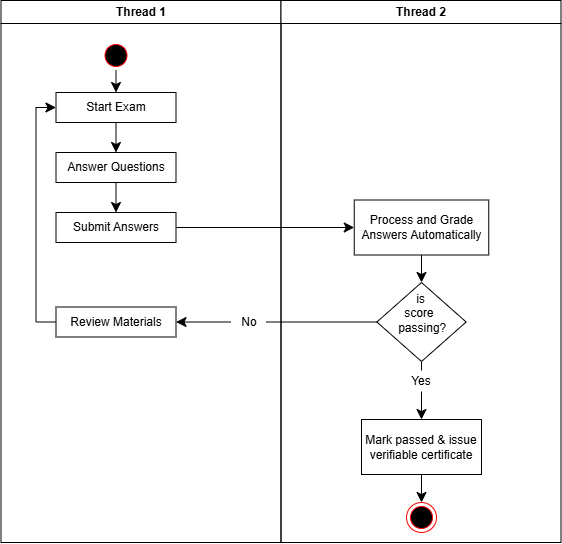

The diagram above was exported from draw.io. Its source (the exported page's mxGraphModel, read from the mxfile embedded in the PNG):
<mxGraphModel dx="823" dy="453" grid="1" gridSize="10" guides="1" tooltips="1" connect="1" arrows="1" fold="1" page="1" pageScale="1" pageWidth="1169" pageHeight="826" background="none" math="0" shadow="0">
  <root>
    <mxCell id="0" />
    <mxCell id="1" parent="0" />
    <mxCell id="2" parent="1" style="swimlane;whiteSpace=wrap" value="Thread 1" vertex="1">
      <mxGeometry height="542" width="280" x="164.5" y="128" as="geometry" />
    </mxCell>
    <mxCell id="GAn0TeMuZDiPjBP_vYYj-43" edge="1" parent="2" source="5" style="edgeStyle=none;curved=1;rounded=0;curveGeometry=1;orthogonalLoop=1;jettySize=auto;html=1;exitX=0.5;exitY=1;exitDx=0;exitDy=0;entryX=0.5;entryY=0;entryDx=0;entryDy=0;fontSize=12;startSize=8;endSize=8;" target="GAn0TeMuZDiPjBP_vYYj-42">
      <mxGeometry relative="1" as="geometry" />
    </mxCell>
    <mxCell id="5" parent="2" style="ellipse;shape=startState;fillColor=#000000;strokeColor=#ff0000;" value="" vertex="1">
      <mxGeometry height="30" width="30" x="100" y="40" as="geometry" />
    </mxCell>
    <mxCell id="GAn0TeMuZDiPjBP_vYYj-45" edge="1" parent="2" source="GAn0TeMuZDiPjBP_vYYj-42" style="edgeStyle=none;curved=1;rounded=0;curveGeometry=1;orthogonalLoop=1;jettySize=auto;html=1;exitX=0.5;exitY=1;exitDx=0;exitDy=0;entryX=0.5;entryY=0;entryDx=0;entryDy=0;fontSize=12;startSize=8;endSize=8;" target="GAn0TeMuZDiPjBP_vYYj-44">
      <mxGeometry relative="1" as="geometry" />
    </mxCell>
    <mxCell id="GAn0TeMuZDiPjBP_vYYj-42" parent="2" style="rounded=0;whiteSpace=wrap;html=1;" value="Start Exam" vertex="1">
      <mxGeometry height="30" width="120" x="55" y="92" as="geometry" />
    </mxCell>
    <mxCell id="GAn0TeMuZDiPjBP_vYYj-47" edge="1" parent="2" source="GAn0TeMuZDiPjBP_vYYj-44" style="edgeStyle=none;curved=1;rounded=0;curveGeometry=1;orthogonalLoop=1;jettySize=auto;html=1;exitX=0.5;exitY=1;exitDx=0;exitDy=0;entryX=0.5;entryY=0;entryDx=0;entryDy=0;fontSize=12;startSize=8;endSize=8;" target="GAn0TeMuZDiPjBP_vYYj-46">
      <mxGeometry relative="1" as="geometry" />
    </mxCell>
    <mxCell id="GAn0TeMuZDiPjBP_vYYj-44" parent="2" style="rounded=0;whiteSpace=wrap;html=1;" value="Answer Questions" vertex="1">
      <mxGeometry height="30" width="120" x="55" y="152" as="geometry" />
    </mxCell>
    <mxCell id="GAn0TeMuZDiPjBP_vYYj-46" parent="2" style="rounded=0;whiteSpace=wrap;html=1;" value="Submit Answers" vertex="1">
      <mxGeometry height="30" width="120" x="55" y="212" as="geometry" />
    </mxCell>
    <mxCell id="GAn0TeMuZDiPjBP_vYYj-63" edge="1" parent="2" source="GAn0TeMuZDiPjBP_vYYj-61" style="edgeStyle=none;curved=1;rounded=0;curveGeometry=1;orthogonalLoop=1;jettySize=auto;html=1;exitX=0;exitY=0.5;exitDx=0;exitDy=0;entryX=1;entryY=0.5;entryDx=0;entryDy=0;fontSize=12;startSize=8;endSize=8;" target="GAn0TeMuZDiPjBP_vYYj-62">
      <mxGeometry relative="1" as="geometry" />
    </mxCell>
    <mxCell id="GAn0TeMuZDiPjBP_vYYj-61" parent="2" style="text;html=1;whiteSpace=wrap;strokeColor=none;fillColor=none;align=center;verticalAlign=middle;rounded=0;" value="No" vertex="1">
      <mxGeometry height="30" width="35.5" x="230" y="306.5" as="geometry" />
    </mxCell>
    <mxCell id="GAn0TeMuZDiPjBP_vYYj-64" edge="1" parent="2" source="GAn0TeMuZDiPjBP_vYYj-62" style="edgeStyle=orthogonalEdgeStyle;rounded=0;orthogonalLoop=1;jettySize=auto;html=1;exitX=0;exitY=0.5;exitDx=0;exitDy=0;entryX=0;entryY=0.5;entryDx=0;entryDy=0;fontSize=12;startSize=8;endSize=8;" target="GAn0TeMuZDiPjBP_vYYj-42">
      <mxGeometry relative="1" as="geometry" />
    </mxCell>
    <mxCell id="GAn0TeMuZDiPjBP_vYYj-62" parent="2" style="rounded=0;whiteSpace=wrap;html=1;" value="Review Materials" vertex="1">
      <mxGeometry height="30" width="120" x="55" y="306.5" as="geometry" />
    </mxCell>
    <mxCell id="3" parent="1" style="swimlane;whiteSpace=wrap" value="Thread 2" vertex="1">
      <mxGeometry height="542" width="280" x="444.5" y="128" as="geometry" />
    </mxCell>
    <mxCell id="38" parent="3" style="ellipse;shape=endState;fillColor=#000000;strokeColor=#ff0000" value="" vertex="1">
      <mxGeometry height="30" width="30" x="125.5" y="502" as="geometry" />
    </mxCell>
    <mxCell id="GAn0TeMuZDiPjBP_vYYj-59" edge="1" parent="3" source="GAn0TeMuZDiPjBP_vYYj-56" style="edgeStyle=none;curved=1;rounded=0;curveGeometry=1;orthogonalLoop=1;jettySize=auto;html=1;exitX=0.5;exitY=1;exitDx=0;exitDy=0;entryX=0.5;entryY=0;entryDx=0;entryDy=0;fontSize=12;startSize=8;endSize=8;" target="GAn0TeMuZDiPjBP_vYYj-58">
      <mxGeometry relative="1" as="geometry" />
    </mxCell>
    <mxCell id="GAn0TeMuZDiPjBP_vYYj-56" parent="3" style="rounded=0;whiteSpace=wrap;html=1;" value="Process and Grade Answers Automatically" vertex="1">
      <mxGeometry height="55" width="134.5" x="73.25" y="199.5" as="geometry" />
    </mxCell>
    <mxCell id="GAn0TeMuZDiPjBP_vYYj-80" edge="1" parent="3" source="GAn0TeMuZDiPjBP_vYYj-58" style="edgeStyle=none;curved=1;rounded=0;curveGeometry=1;orthogonalLoop=1;jettySize=auto;html=1;exitX=0.5;exitY=1;exitDx=0;exitDy=0;entryX=0.5;entryY=0;entryDx=0;entryDy=0;fontSize=12;startSize=8;endSize=8;endArrow=none;endFill=0;" target="GAn0TeMuZDiPjBP_vYYj-78">
      <mxGeometry relative="1" as="geometry" />
    </mxCell>
    <mxCell id="GAn0TeMuZDiPjBP_vYYj-58" parent="3" style="rhombus;whiteSpace=wrap;html=1;shapeInside=1;" value="is score&amp;nbsp; &amp;nbsp;&lt;span style=&quot;text-decoration-line: inherit; background-color: transparent; color: light-dark(rgb(0, 0, 0), rgb(255, 255, 255));&quot;&gt;passing?&lt;/span&gt;" vertex="1">
      <mxGeometry height="79" width="89.25" x="95.88" y="282" as="geometry" />
    </mxCell>
    <mxCell id="GAn0TeMuZDiPjBP_vYYj-79" edge="1" parent="3" source="GAn0TeMuZDiPjBP_vYYj-77" style="edgeStyle=none;curved=1;rounded=0;curveGeometry=1;orthogonalLoop=1;jettySize=auto;html=1;entryX=0.5;entryY=0;entryDx=0;entryDy=0;fontSize=12;startSize=8;endSize=8;" target="38">
      <mxGeometry relative="1" as="geometry" />
    </mxCell>
    <mxCell id="GAn0TeMuZDiPjBP_vYYj-77" parent="3" style="rounded=0;whiteSpace=wrap;html=1;" value="Mark passed &amp;amp; issue&lt;div&gt;verifiable certificate&lt;/div&gt;" vertex="1">
      <mxGeometry height="55" width="120" x="80.5" y="419" as="geometry" />
    </mxCell>
    <mxCell id="GAn0TeMuZDiPjBP_vYYj-81" edge="1" parent="3" source="GAn0TeMuZDiPjBP_vYYj-78" style="edgeStyle=none;curved=1;rounded=0;curveGeometry=1;orthogonalLoop=1;jettySize=auto;html=1;exitX=0.5;exitY=1;exitDx=0;exitDy=0;entryX=0.5;entryY=0;entryDx=0;entryDy=0;fontSize=12;startSize=8;endSize=8;" target="GAn0TeMuZDiPjBP_vYYj-77">
      <mxGeometry relative="1" as="geometry" />
    </mxCell>
    <mxCell id="GAn0TeMuZDiPjBP_vYYj-78" parent="3" style="text;html=1;whiteSpace=wrap;strokeColor=none;fillColor=none;align=center;verticalAlign=middle;rounded=0;" value="Yes" vertex="1">
      <mxGeometry height="21" width="35.5" x="122.75" y="370" as="geometry" />
    </mxCell>
    <mxCell id="GAn0TeMuZDiPjBP_vYYj-57" edge="1" parent="1" source="GAn0TeMuZDiPjBP_vYYj-46" style="edgeStyle=none;curved=1;rounded=0;curveGeometry=1;orthogonalLoop=1;jettySize=auto;html=1;exitX=1;exitY=0.5;exitDx=0;exitDy=0;entryX=0;entryY=0.5;entryDx=0;entryDy=0;fontSize=12;startSize=8;endSize=8;" target="GAn0TeMuZDiPjBP_vYYj-56">
      <mxGeometry relative="1" as="geometry" />
    </mxCell>
    <mxCell id="GAn0TeMuZDiPjBP_vYYj-60" edge="1" parent="1" source="GAn0TeMuZDiPjBP_vYYj-58" style="edgeStyle=none;curved=1;rounded=0;curveGeometry=1;orthogonalLoop=1;jettySize=auto;html=1;exitX=0;exitY=0.5;exitDx=0;exitDy=0;fontSize=12;startSize=8;endSize=8;endArrow=none;endFill=0;entryX=1;entryY=0.5;entryDx=0;entryDy=0;" target="GAn0TeMuZDiPjBP_vYYj-61">
      <mxGeometry relative="1" as="geometry">
        <mxPoint x="350" y="454.0769230769231" as="targetPoint" />
      </mxGeometry>
    </mxCell>
  </root>
</mxGraphModel>